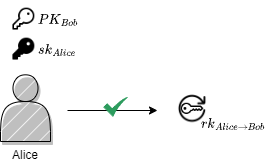

The diagram above was exported from draw.io. Its source (the exported page's mxGraphModel, read from the mxfile embedded in the PNG):
<mxGraphModel dx="1434" dy="778" grid="1" gridSize="10" guides="1" tooltips="1" connect="1" arrows="1" fold="1" page="1" pageScale="1" pageWidth="827" pageHeight="1169" math="1" shadow="0">
  <root>
    <mxCell id="0" />
    <mxCell id="1" parent="0" />
    <mxCell id="2" style="edgeStyle=orthogonalEdgeStyle;rounded=0;orthogonalLoop=1;jettySize=auto;html=1;" edge="1" parent="1">
      <mxGeometry relative="1" as="geometry">
        <mxPoint x="777" y="434.005" as="targetPoint" />
        <mxPoint x="687" y="433.99517241379306" as="sourcePoint" />
      </mxGeometry>
    </mxCell>
    <mxCell id="3" value="Alice" style="shape=actor;whiteSpace=wrap;html=1;comic=0;shadow=1;fillStyle=hatch;movable=1;resizable=1;rotatable=1;deletable=1;editable=1;locked=0;connectable=1;verticalAlign=top;horizontal=1;labelPosition=center;verticalLabelPosition=bottom;align=center;" vertex="1" parent="1">
      <mxGeometry x="620" y="398.33000000000004" width="50" height="66.67" as="geometry" />
    </mxCell>
    <mxCell id="4" value="" style="group;labelPosition=center;verticalLabelPosition=middle;align=center;verticalAlign=middle;spacingBottom=0;spacingTop=0;spacing=1;fontSize=5;" vertex="1" connectable="0" parent="1">
      <mxGeometry x="797" y="417.33000000000004" width="30" height="30" as="geometry" />
    </mxCell>
    <mxCell id="5" value="" style="shape=image;html=1;verticalAlign=top;verticalLabelPosition=bottom;labelBackgroundColor=#ffffff;imageAspect=0;aspect=fixed;image=https://cdn1.iconfinder.com/data/icons/bootstrap-vol-3/16/key-128.png" vertex="1" parent="4">
      <mxGeometry x="3.7500000000000004" y="3.7500000000000004" width="22.5" height="22.5" as="geometry" />
    </mxCell>
    <mxCell id="6" value="$$rk_{Alice\rightarrow Bob}$$" style="shape=image;verticalAlign=middle;verticalLabelPosition=middle;labelBackgroundColor=none;imageAspect=0;aspect=fixed;image=https://cdn1.iconfinder.com/data/icons/iconoir-vol-3/24/refresh-128.png;labelPosition=right;align=left;horizontal=1;spacingTop=34;spacingBottom=4;html=1;spacing=-6;fontSize=2;" vertex="1" parent="4">
      <mxGeometry width="30.000000000000004" height="30.000000000000004" as="geometry" />
    </mxCell>
    <mxCell id="7" value="" style="sketch=0;html=1;aspect=fixed;strokeColor=none;shadow=0;align=center;fillColor=#2D9C5E;verticalAlign=top;labelPosition=center;verticalLabelPosition=bottom;shape=mxgraph.gcp2.check" vertex="1" parent="1">
      <mxGeometry x="722.8299999999999" y="420.33" width="25" height="20" as="geometry" />
    </mxCell>
    <mxCell id="8" value="$$sk_{Alice}$$" style="shape=image;html=1;verticalAlign=middle;verticalLabelPosition=middle;labelBackgroundColor=none;imageAspect=0;aspect=fixed;image=https://cdn0.iconfinder.com/data/icons/phosphor-fill-vol-3/256/key-fill-128.png;labelPosition=right;align=left;" vertex="1" parent="1">
      <mxGeometry x="630" y="360" width="26" height="26" as="geometry" />
    </mxCell>
    <mxCell id="9" value="&lt;font style=&quot;font-size: 12px;&quot;&gt;$$PK_{Bob}$$&lt;/font&gt;" style="shape=image;html=1;verticalAlign=middle;verticalLabelPosition=middle;labelBackgroundColor=none;imageAspect=0;aspect=fixed;image=https://cdn0.iconfinder.com/data/icons/phosphor-regular-vol-3/256/key-128.png;labelPosition=right;align=left;fontSize=12;" vertex="1" parent="1">
      <mxGeometry x="630" y="330" width="26" height="26" as="geometry" />
    </mxCell>
  </root>
</mxGraphModel>